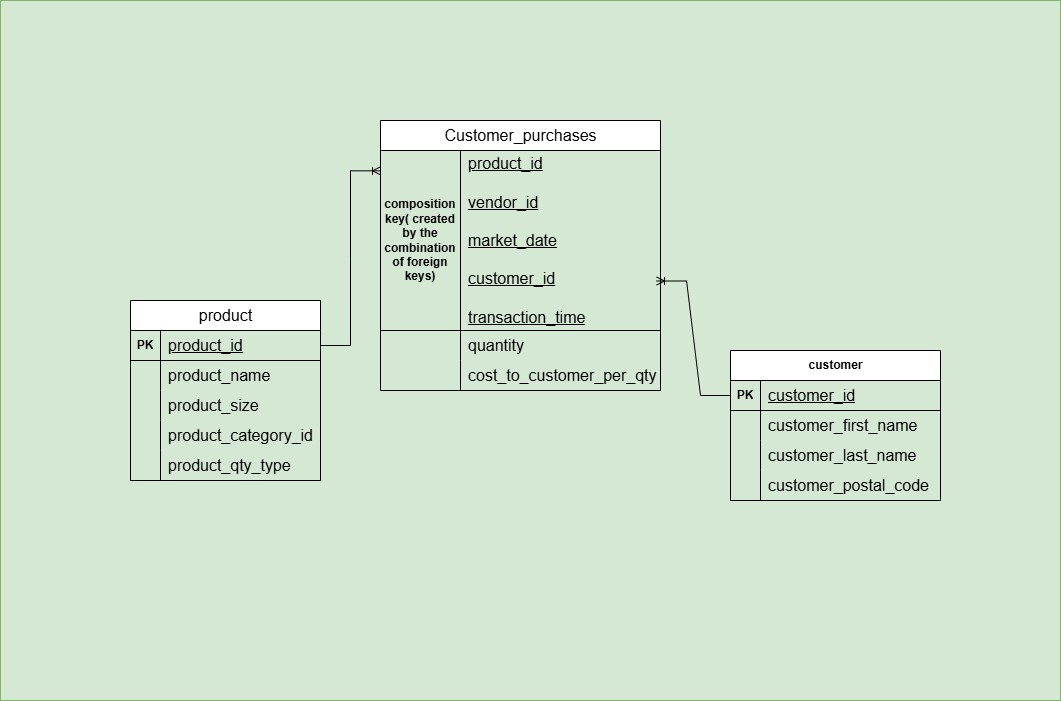

The diagram above was exported from draw.io. Its source (the exported page's mxGraphModel, read from the mxfile embedded in the PNG):
<mxGraphModel dx="2253" dy="777" grid="1" gridSize="10" guides="1" tooltips="1" connect="1" arrows="1" fold="1" page="1" pageScale="1" pageWidth="827" pageHeight="1169" math="0" shadow="0">
  <root>
    <mxCell id="0" />
    <mxCell id="1" parent="0" />
    <mxCell id="ZdGnIkv45N5XaRp9rYci-140" value="" style="rounded=0;whiteSpace=wrap;html=1;fillColor=#d5e8d4;strokeColor=#82b366;" vertex="1" parent="1">
      <mxGeometry x="-90" y="10" width="1060" height="700" as="geometry" />
    </mxCell>
    <mxCell id="ZdGnIkv45N5XaRp9rYci-91" value="&lt;span style=&quot;font-size: 16px; font-weight: 400;&quot;&gt;product&lt;/span&gt;" style="shape=table;startSize=30;container=1;collapsible=1;childLayout=tableLayout;fixedRows=1;rowLines=0;fontStyle=1;align=center;resizeLast=1;html=1;" vertex="1" parent="1">
      <mxGeometry x="40" y="310" width="190" height="180" as="geometry" />
    </mxCell>
    <mxCell id="ZdGnIkv45N5XaRp9rYci-92" value="" style="shape=tableRow;horizontal=0;startSize=0;swimlaneHead=0;swimlaneBody=0;fillColor=none;collapsible=0;dropTarget=0;points=[[0,0.5],[1,0.5]];portConstraint=eastwest;top=0;left=0;right=0;bottom=1;" vertex="1" parent="ZdGnIkv45N5XaRp9rYci-91">
      <mxGeometry y="30" width="190" height="30" as="geometry" />
    </mxCell>
    <mxCell id="ZdGnIkv45N5XaRp9rYci-93" value="PK" style="shape=partialRectangle;connectable=0;fillColor=none;top=0;left=0;bottom=0;right=0;fontStyle=1;overflow=hidden;whiteSpace=wrap;html=1;" vertex="1" parent="ZdGnIkv45N5XaRp9rYci-92">
      <mxGeometry width="30" height="30" as="geometry">
        <mxRectangle width="30" height="30" as="alternateBounds" />
      </mxGeometry>
    </mxCell>
    <mxCell id="ZdGnIkv45N5XaRp9rYci-94" value="&lt;span style=&quot;font-size: 16px; font-weight: 400;&quot;&gt;product_id&lt;/span&gt;" style="shape=partialRectangle;connectable=0;fillColor=none;top=0;left=0;bottom=0;right=0;align=left;spacingLeft=6;fontStyle=5;overflow=hidden;whiteSpace=wrap;html=1;" vertex="1" parent="ZdGnIkv45N5XaRp9rYci-92">
      <mxGeometry x="30" width="160" height="30" as="geometry">
        <mxRectangle width="160" height="30" as="alternateBounds" />
      </mxGeometry>
    </mxCell>
    <mxCell id="ZdGnIkv45N5XaRp9rYci-95" value="" style="shape=tableRow;horizontal=0;startSize=0;swimlaneHead=0;swimlaneBody=0;fillColor=none;collapsible=0;dropTarget=0;points=[[0,0.5],[1,0.5]];portConstraint=eastwest;top=0;left=0;right=0;bottom=0;" vertex="1" parent="ZdGnIkv45N5XaRp9rYci-91">
      <mxGeometry y="60" width="190" height="30" as="geometry" />
    </mxCell>
    <mxCell id="ZdGnIkv45N5XaRp9rYci-96" value="" style="shape=partialRectangle;connectable=0;fillColor=none;top=0;left=0;bottom=0;right=0;editable=1;overflow=hidden;whiteSpace=wrap;html=1;" vertex="1" parent="ZdGnIkv45N5XaRp9rYci-95">
      <mxGeometry width="30" height="30" as="geometry">
        <mxRectangle width="30" height="30" as="alternateBounds" />
      </mxGeometry>
    </mxCell>
    <mxCell id="ZdGnIkv45N5XaRp9rYci-97" value="&lt;span style=&quot;font-size: 16px;&quot;&gt;product_name&lt;/span&gt;" style="shape=partialRectangle;connectable=0;fillColor=none;top=0;left=0;bottom=0;right=0;align=left;spacingLeft=6;overflow=hidden;whiteSpace=wrap;html=1;" vertex="1" parent="ZdGnIkv45N5XaRp9rYci-95">
      <mxGeometry x="30" width="160" height="30" as="geometry">
        <mxRectangle width="160" height="30" as="alternateBounds" />
      </mxGeometry>
    </mxCell>
    <mxCell id="ZdGnIkv45N5XaRp9rYci-98" value="" style="shape=tableRow;horizontal=0;startSize=0;swimlaneHead=0;swimlaneBody=0;fillColor=none;collapsible=0;dropTarget=0;points=[[0,0.5],[1,0.5]];portConstraint=eastwest;top=0;left=0;right=0;bottom=0;" vertex="1" parent="ZdGnIkv45N5XaRp9rYci-91">
      <mxGeometry y="90" width="190" height="30" as="geometry" />
    </mxCell>
    <mxCell id="ZdGnIkv45N5XaRp9rYci-99" value="" style="shape=partialRectangle;connectable=0;fillColor=none;top=0;left=0;bottom=0;right=0;editable=1;overflow=hidden;whiteSpace=wrap;html=1;" vertex="1" parent="ZdGnIkv45N5XaRp9rYci-98">
      <mxGeometry width="30" height="30" as="geometry">
        <mxRectangle width="30" height="30" as="alternateBounds" />
      </mxGeometry>
    </mxCell>
    <mxCell id="ZdGnIkv45N5XaRp9rYci-100" value="&lt;span style=&quot;font-size: 16px;&quot;&gt;product_size&lt;/span&gt;" style="shape=partialRectangle;connectable=0;fillColor=none;top=0;left=0;bottom=0;right=0;align=left;spacingLeft=6;overflow=hidden;whiteSpace=wrap;html=1;" vertex="1" parent="ZdGnIkv45N5XaRp9rYci-98">
      <mxGeometry x="30" width="160" height="30" as="geometry">
        <mxRectangle width="160" height="30" as="alternateBounds" />
      </mxGeometry>
    </mxCell>
    <mxCell id="ZdGnIkv45N5XaRp9rYci-101" value="" style="shape=tableRow;horizontal=0;startSize=0;swimlaneHead=0;swimlaneBody=0;fillColor=none;collapsible=0;dropTarget=0;points=[[0,0.5],[1,0.5]];portConstraint=eastwest;top=0;left=0;right=0;bottom=0;" vertex="1" parent="ZdGnIkv45N5XaRp9rYci-91">
      <mxGeometry y="120" width="190" height="30" as="geometry" />
    </mxCell>
    <mxCell id="ZdGnIkv45N5XaRp9rYci-102" value="" style="shape=partialRectangle;connectable=0;fillColor=none;top=0;left=0;bottom=0;right=0;editable=1;overflow=hidden;whiteSpace=wrap;html=1;" vertex="1" parent="ZdGnIkv45N5XaRp9rYci-101">
      <mxGeometry width="30" height="30" as="geometry">
        <mxRectangle width="30" height="30" as="alternateBounds" />
      </mxGeometry>
    </mxCell>
    <mxCell id="ZdGnIkv45N5XaRp9rYci-103" value="&lt;span style=&quot;font-size: 16px;&quot;&gt;product_category_id&lt;/span&gt;" style="shape=partialRectangle;connectable=0;fillColor=none;top=0;left=0;bottom=0;right=0;align=left;spacingLeft=6;overflow=hidden;whiteSpace=wrap;html=1;" vertex="1" parent="ZdGnIkv45N5XaRp9rYci-101">
      <mxGeometry x="30" width="160" height="30" as="geometry">
        <mxRectangle width="160" height="30" as="alternateBounds" />
      </mxGeometry>
    </mxCell>
    <mxCell id="ZdGnIkv45N5XaRp9rYci-104" style="shape=tableRow;horizontal=0;startSize=0;swimlaneHead=0;swimlaneBody=0;fillColor=none;collapsible=0;dropTarget=0;points=[[0,0.5],[1,0.5]];portConstraint=eastwest;top=0;left=0;right=0;bottom=0;" vertex="1" parent="ZdGnIkv45N5XaRp9rYci-91">
      <mxGeometry y="150" width="190" height="30" as="geometry" />
    </mxCell>
    <mxCell id="ZdGnIkv45N5XaRp9rYci-105" style="shape=partialRectangle;connectable=0;fillColor=none;top=0;left=0;bottom=0;right=0;editable=1;overflow=hidden;whiteSpace=wrap;html=1;" vertex="1" parent="ZdGnIkv45N5XaRp9rYci-104">
      <mxGeometry width="30" height="30" as="geometry">
        <mxRectangle width="30" height="30" as="alternateBounds" />
      </mxGeometry>
    </mxCell>
    <mxCell id="ZdGnIkv45N5XaRp9rYci-106" value="&lt;span style=&quot;font-size: 16px;&quot;&gt;product_qty_type&lt;/span&gt;" style="shape=partialRectangle;connectable=0;fillColor=none;top=0;left=0;bottom=0;right=0;align=left;spacingLeft=6;overflow=hidden;whiteSpace=wrap;html=1;" vertex="1" parent="ZdGnIkv45N5XaRp9rYci-104">
      <mxGeometry x="30" width="160" height="30" as="geometry">
        <mxRectangle width="160" height="30" as="alternateBounds" />
      </mxGeometry>
    </mxCell>
    <mxCell id="ZdGnIkv45N5XaRp9rYci-108" value="&lt;span style=&quot;font-size: 16px; font-weight: 400;&quot;&gt;Customer_purchases&lt;/span&gt;" style="shape=table;startSize=30;container=1;collapsible=1;childLayout=tableLayout;fixedRows=1;rowLines=0;fontStyle=1;align=center;resizeLast=1;html=1;" vertex="1" parent="1">
      <mxGeometry x="290" y="130" width="280" height="270" as="geometry" />
    </mxCell>
    <mxCell id="ZdGnIkv45N5XaRp9rYci-109" value="" style="shape=tableRow;horizontal=0;startSize=0;swimlaneHead=0;swimlaneBody=0;fillColor=none;collapsible=0;dropTarget=0;points=[[0,0.5],[1,0.5]];portConstraint=eastwest;top=0;left=0;right=0;bottom=1;" vertex="1" parent="ZdGnIkv45N5XaRp9rYci-108">
      <mxGeometry y="30" width="280" height="180" as="geometry" />
    </mxCell>
    <mxCell id="ZdGnIkv45N5XaRp9rYci-110" value="composition key( created by the combination of foreign keys)" style="shape=partialRectangle;connectable=0;fillColor=none;top=0;left=0;bottom=0;right=0;fontStyle=1;overflow=hidden;whiteSpace=wrap;html=1;" vertex="1" parent="ZdGnIkv45N5XaRp9rYci-109">
      <mxGeometry width="80" height="180" as="geometry">
        <mxRectangle width="80" height="180" as="alternateBounds" />
      </mxGeometry>
    </mxCell>
    <mxCell id="ZdGnIkv45N5XaRp9rYci-111" value="&lt;span style=&quot;font-size: 16px; font-weight: 400;&quot;&gt;product_id&lt;br&gt;&lt;/span&gt;&lt;span style=&quot;font-size: 16px; font-weight: 400;&quot;&gt;&lt;br&gt;vendor_id&lt;br&gt;&lt;br&gt;&lt;/span&gt;&lt;span style=&quot;font-size: 16px; font-weight: 400;&quot;&gt;market_date&lt;br&gt;&lt;br&gt;&lt;/span&gt;&lt;span style=&quot;font-size: 16px; font-weight: 400;&quot;&gt;customer_id&lt;br&gt;&lt;br&gt;&lt;/span&gt;&lt;span style=&quot;font-size: 16px; font-weight: 400;&quot;&gt;transaction_time&lt;/span&gt;&lt;span style=&quot;font-size: 16px; font-weight: 400;&quot;&gt;&lt;/span&gt;&lt;span style=&quot;font-size: 16px; font-weight: 400;&quot;&gt;&lt;/span&gt;&lt;span style=&quot;font-size: 16px; font-weight: 400;&quot;&gt;&lt;/span&gt;" style="shape=partialRectangle;connectable=0;fillColor=none;top=0;left=0;bottom=0;right=0;align=left;spacingLeft=6;fontStyle=5;overflow=hidden;whiteSpace=wrap;html=1;" vertex="1" parent="ZdGnIkv45N5XaRp9rYci-109">
      <mxGeometry x="80" width="200" height="180" as="geometry">
        <mxRectangle width="200" height="180" as="alternateBounds" />
      </mxGeometry>
    </mxCell>
    <mxCell id="ZdGnIkv45N5XaRp9rYci-115" value="" style="shape=tableRow;horizontal=0;startSize=0;swimlaneHead=0;swimlaneBody=0;fillColor=none;collapsible=0;dropTarget=0;points=[[0,0.5],[1,0.5]];portConstraint=eastwest;top=0;left=0;right=0;bottom=0;" vertex="1" parent="ZdGnIkv45N5XaRp9rYci-108">
      <mxGeometry y="210" width="280" height="30" as="geometry" />
    </mxCell>
    <mxCell id="ZdGnIkv45N5XaRp9rYci-116" value="" style="shape=partialRectangle;connectable=0;fillColor=none;top=0;left=0;bottom=0;right=0;editable=1;overflow=hidden;whiteSpace=wrap;html=1;" vertex="1" parent="ZdGnIkv45N5XaRp9rYci-115">
      <mxGeometry width="80" height="30" as="geometry">
        <mxRectangle width="80" height="30" as="alternateBounds" />
      </mxGeometry>
    </mxCell>
    <mxCell id="ZdGnIkv45N5XaRp9rYci-117" value="&lt;span style=&quot;font-size: 16px;&quot;&gt;quantity&lt;/span&gt;" style="shape=partialRectangle;connectable=0;fillColor=none;top=0;left=0;bottom=0;right=0;align=left;spacingLeft=6;overflow=hidden;whiteSpace=wrap;html=1;" vertex="1" parent="ZdGnIkv45N5XaRp9rYci-115">
      <mxGeometry x="80" width="200" height="30" as="geometry">
        <mxRectangle width="200" height="30" as="alternateBounds" />
      </mxGeometry>
    </mxCell>
    <mxCell id="ZdGnIkv45N5XaRp9rYci-118" value="" style="shape=tableRow;horizontal=0;startSize=0;swimlaneHead=0;swimlaneBody=0;fillColor=none;collapsible=0;dropTarget=0;points=[[0,0.5],[1,0.5]];portConstraint=eastwest;top=0;left=0;right=0;bottom=0;" vertex="1" parent="ZdGnIkv45N5XaRp9rYci-108">
      <mxGeometry y="240" width="280" height="30" as="geometry" />
    </mxCell>
    <mxCell id="ZdGnIkv45N5XaRp9rYci-119" value="" style="shape=partialRectangle;connectable=0;fillColor=none;top=0;left=0;bottom=0;right=0;editable=1;overflow=hidden;whiteSpace=wrap;html=1;" vertex="1" parent="ZdGnIkv45N5XaRp9rYci-118">
      <mxGeometry width="80" height="30" as="geometry">
        <mxRectangle width="80" height="30" as="alternateBounds" />
      </mxGeometry>
    </mxCell>
    <mxCell id="ZdGnIkv45N5XaRp9rYci-120" value="&lt;span style=&quot;font-size: 16px;&quot;&gt;cost_to_customer_per_qty&lt;/span&gt;" style="shape=partialRectangle;connectable=0;fillColor=none;top=0;left=0;bottom=0;right=0;align=left;spacingLeft=6;overflow=hidden;whiteSpace=wrap;html=1;" vertex="1" parent="ZdGnIkv45N5XaRp9rYci-118">
      <mxGeometry x="80" width="200" height="30" as="geometry">
        <mxRectangle width="200" height="30" as="alternateBounds" />
      </mxGeometry>
    </mxCell>
    <mxCell id="ZdGnIkv45N5XaRp9rYci-125" value="customer" style="shape=table;startSize=30;container=1;collapsible=1;childLayout=tableLayout;fixedRows=1;rowLines=0;fontStyle=1;align=center;resizeLast=1;html=1;" vertex="1" parent="1">
      <mxGeometry x="640" y="360" width="210" height="150" as="geometry" />
    </mxCell>
    <mxCell id="ZdGnIkv45N5XaRp9rYci-126" value="" style="shape=tableRow;horizontal=0;startSize=0;swimlaneHead=0;swimlaneBody=0;fillColor=none;collapsible=0;dropTarget=0;points=[[0,0.5],[1,0.5]];portConstraint=eastwest;top=0;left=0;right=0;bottom=1;" vertex="1" parent="ZdGnIkv45N5XaRp9rYci-125">
      <mxGeometry y="30" width="210" height="30" as="geometry" />
    </mxCell>
    <mxCell id="ZdGnIkv45N5XaRp9rYci-127" value="PK" style="shape=partialRectangle;connectable=0;fillColor=none;top=0;left=0;bottom=0;right=0;fontStyle=1;overflow=hidden;whiteSpace=wrap;html=1;" vertex="1" parent="ZdGnIkv45N5XaRp9rYci-126">
      <mxGeometry width="30" height="30" as="geometry">
        <mxRectangle width="30" height="30" as="alternateBounds" />
      </mxGeometry>
    </mxCell>
    <mxCell id="ZdGnIkv45N5XaRp9rYci-128" value="&lt;span style=&quot;font-size: 16px; font-weight: 400;&quot;&gt;customer_id&lt;/span&gt;" style="shape=partialRectangle;connectable=0;fillColor=none;top=0;left=0;bottom=0;right=0;align=left;spacingLeft=6;fontStyle=5;overflow=hidden;whiteSpace=wrap;html=1;" vertex="1" parent="ZdGnIkv45N5XaRp9rYci-126">
      <mxGeometry x="30" width="180" height="30" as="geometry">
        <mxRectangle width="180" height="30" as="alternateBounds" />
      </mxGeometry>
    </mxCell>
    <mxCell id="ZdGnIkv45N5XaRp9rYci-129" value="" style="shape=tableRow;horizontal=0;startSize=0;swimlaneHead=0;swimlaneBody=0;fillColor=none;collapsible=0;dropTarget=0;points=[[0,0.5],[1,0.5]];portConstraint=eastwest;top=0;left=0;right=0;bottom=0;" vertex="1" parent="ZdGnIkv45N5XaRp9rYci-125">
      <mxGeometry y="60" width="210" height="30" as="geometry" />
    </mxCell>
    <mxCell id="ZdGnIkv45N5XaRp9rYci-130" value="" style="shape=partialRectangle;connectable=0;fillColor=none;top=0;left=0;bottom=0;right=0;editable=1;overflow=hidden;whiteSpace=wrap;html=1;" vertex="1" parent="ZdGnIkv45N5XaRp9rYci-129">
      <mxGeometry width="30" height="30" as="geometry">
        <mxRectangle width="30" height="30" as="alternateBounds" />
      </mxGeometry>
    </mxCell>
    <mxCell id="ZdGnIkv45N5XaRp9rYci-131" value="&lt;font style=&quot;font-size: 16px;&quot;&gt;customer_first_name&lt;/font&gt;" style="shape=partialRectangle;connectable=0;fillColor=none;top=0;left=0;bottom=0;right=0;align=left;spacingLeft=6;overflow=hidden;whiteSpace=wrap;html=1;" vertex="1" parent="ZdGnIkv45N5XaRp9rYci-129">
      <mxGeometry x="30" width="180" height="30" as="geometry">
        <mxRectangle width="180" height="30" as="alternateBounds" />
      </mxGeometry>
    </mxCell>
    <mxCell id="ZdGnIkv45N5XaRp9rYci-132" value="" style="shape=tableRow;horizontal=0;startSize=0;swimlaneHead=0;swimlaneBody=0;fillColor=none;collapsible=0;dropTarget=0;points=[[0,0.5],[1,0.5]];portConstraint=eastwest;top=0;left=0;right=0;bottom=0;" vertex="1" parent="ZdGnIkv45N5XaRp9rYci-125">
      <mxGeometry y="90" width="210" height="30" as="geometry" />
    </mxCell>
    <mxCell id="ZdGnIkv45N5XaRp9rYci-133" value="" style="shape=partialRectangle;connectable=0;fillColor=none;top=0;left=0;bottom=0;right=0;editable=1;overflow=hidden;whiteSpace=wrap;html=1;" vertex="1" parent="ZdGnIkv45N5XaRp9rYci-132">
      <mxGeometry width="30" height="30" as="geometry">
        <mxRectangle width="30" height="30" as="alternateBounds" />
      </mxGeometry>
    </mxCell>
    <mxCell id="ZdGnIkv45N5XaRp9rYci-134" value="&lt;font style=&quot;font-size: 16px;&quot;&gt;customer_last_name&lt;/font&gt;" style="shape=partialRectangle;connectable=0;fillColor=none;top=0;left=0;bottom=0;right=0;align=left;spacingLeft=6;overflow=hidden;whiteSpace=wrap;html=1;" vertex="1" parent="ZdGnIkv45N5XaRp9rYci-132">
      <mxGeometry x="30" width="180" height="30" as="geometry">
        <mxRectangle width="180" height="30" as="alternateBounds" />
      </mxGeometry>
    </mxCell>
    <mxCell id="ZdGnIkv45N5XaRp9rYci-135" value="" style="shape=tableRow;horizontal=0;startSize=0;swimlaneHead=0;swimlaneBody=0;fillColor=none;collapsible=0;dropTarget=0;points=[[0,0.5],[1,0.5]];portConstraint=eastwest;top=0;left=0;right=0;bottom=0;" vertex="1" parent="ZdGnIkv45N5XaRp9rYci-125">
      <mxGeometry y="120" width="210" height="30" as="geometry" />
    </mxCell>
    <mxCell id="ZdGnIkv45N5XaRp9rYci-136" value="" style="shape=partialRectangle;connectable=0;fillColor=none;top=0;left=0;bottom=0;right=0;editable=1;overflow=hidden;whiteSpace=wrap;html=1;" vertex="1" parent="ZdGnIkv45N5XaRp9rYci-135">
      <mxGeometry width="30" height="30" as="geometry">
        <mxRectangle width="30" height="30" as="alternateBounds" />
      </mxGeometry>
    </mxCell>
    <mxCell id="ZdGnIkv45N5XaRp9rYci-137" value="&lt;font style=&quot;font-size: 16px;&quot;&gt;customer_postal_code&lt;/font&gt;" style="shape=partialRectangle;connectable=0;fillColor=none;top=0;left=0;bottom=0;right=0;align=left;spacingLeft=6;overflow=hidden;whiteSpace=wrap;html=1;" vertex="1" parent="ZdGnIkv45N5XaRp9rYci-135">
      <mxGeometry x="30" width="180" height="30" as="geometry">
        <mxRectangle width="180" height="30" as="alternateBounds" />
      </mxGeometry>
    </mxCell>
    <mxCell id="ZdGnIkv45N5XaRp9rYci-141" value="" style="edgeStyle=entityRelationEdgeStyle;fontSize=12;html=1;endArrow=ERoneToMany;rounded=0;entryX=0;entryY=0.113;entryDx=0;entryDy=0;entryPerimeter=0;" edge="1" parent="1" source="ZdGnIkv45N5XaRp9rYci-92" target="ZdGnIkv45N5XaRp9rYci-109">
      <mxGeometry width="100" height="100" relative="1" as="geometry">
        <mxPoint x="270" y="510" as="sourcePoint" />
        <mxPoint x="370" y="410" as="targetPoint" />
      </mxGeometry>
    </mxCell>
    <mxCell id="ZdGnIkv45N5XaRp9rYci-142" value="" style="edgeStyle=entityRelationEdgeStyle;fontSize=12;html=1;endArrow=ERoneToMany;rounded=0;entryX=0.986;entryY=0.725;entryDx=0;entryDy=0;entryPerimeter=0;" edge="1" parent="1" source="ZdGnIkv45N5XaRp9rYci-126" target="ZdGnIkv45N5XaRp9rYci-109">
      <mxGeometry width="100" height="100" relative="1" as="geometry">
        <mxPoint x="460" y="510" as="sourcePoint" />
        <mxPoint x="560" y="410" as="targetPoint" />
      </mxGeometry>
    </mxCell>
  </root>
</mxGraphModel>